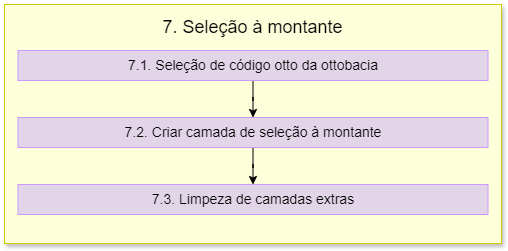

The diagram above was exported from draw.io. Its source (the exported page's mxGraphModel, read from the mxfile embedded in the PNG):
<mxGraphModel dx="1512" dy="1579" grid="0" gridSize="10" guides="1" tooltips="1" connect="1" arrows="1" fold="1" page="0" pageScale="1" pageWidth="827" pageHeight="1169" math="0" shadow="0">
  <root>
    <mxCell id="0" />
    <mxCell id="1" parent="0" />
    <mxCell id="v12nRdUwQgvq5R--rEFF-5" value="" style="rounded=0;whiteSpace=wrap;html=1;shadow=1;fillColor=#FDFFDB;strokeColor=#CCCC00;" parent="1" vertex="1">
      <mxGeometry x="-672" y="-676" width="497" height="239" as="geometry" />
    </mxCell>
    <mxCell id="v12nRdUwQgvq5R--rEFF-6" value="&lt;font style=&quot;font-size: 18px;&quot;&gt;7. Seleção à montante&lt;/font&gt;" style="text;html=1;align=center;verticalAlign=middle;whiteSpace=wrap;rounded=0;" parent="1" vertex="1">
      <mxGeometry x="-671" y="-668" width="495" height="30" as="geometry" />
    </mxCell>
    <mxCell id="v12nRdUwQgvq5R--rEFF-10" value="" style="edgeStyle=orthogonalEdgeStyle;rounded=0;orthogonalLoop=1;jettySize=auto;html=1;" parent="1" source="v12nRdUwQgvq5R--rEFF-8" target="v12nRdUwQgvq5R--rEFF-9" edge="1">
      <mxGeometry relative="1" as="geometry" />
    </mxCell>
    <mxCell id="v12nRdUwQgvq5R--rEFF-8" value="&lt;font style=&quot;font-size: 14px;&quot;&gt;7.1. Seleção de código otto da ottobacia&lt;/font&gt;" style="text;html=1;align=center;verticalAlign=middle;whiteSpace=wrap;rounded=0;strokeColor=#CC99FF;fillColor=#E1D5E7;" parent="1" vertex="1">
      <mxGeometry x="-658.5" y="-630" width="470" height="30" as="geometry" />
    </mxCell>
    <mxCell id="v12nRdUwQgvq5R--rEFF-12" value="" style="edgeStyle=orthogonalEdgeStyle;rounded=0;orthogonalLoop=1;jettySize=auto;html=1;" parent="1" source="v12nRdUwQgvq5R--rEFF-9" target="v12nRdUwQgvq5R--rEFF-11" edge="1">
      <mxGeometry relative="1" as="geometry" />
    </mxCell>
    <mxCell id="v12nRdUwQgvq5R--rEFF-9" value="&lt;font style=&quot;font-size: 14px;&quot;&gt;7.2. Criar camada de seleção à montante&lt;/font&gt;" style="text;html=1;align=center;verticalAlign=middle;whiteSpace=wrap;rounded=0;strokeColor=#CC99FF;fillColor=#E1D5E7;" parent="1" vertex="1">
      <mxGeometry x="-658.5" y="-563" width="470" height="30" as="geometry" />
    </mxCell>
    <mxCell id="v12nRdUwQgvq5R--rEFF-11" value="&lt;font style=&quot;font-size: 14px;&quot;&gt;7.3. Limpeza de camadas extras&lt;/font&gt;" style="text;html=1;align=center;verticalAlign=middle;whiteSpace=wrap;rounded=0;strokeColor=#CC99FF;fillColor=#E1D5E7;" parent="1" vertex="1">
      <mxGeometry x="-658.5" y="-496" width="470" height="30" as="geometry" />
    </mxCell>
  </root>
</mxGraphModel>